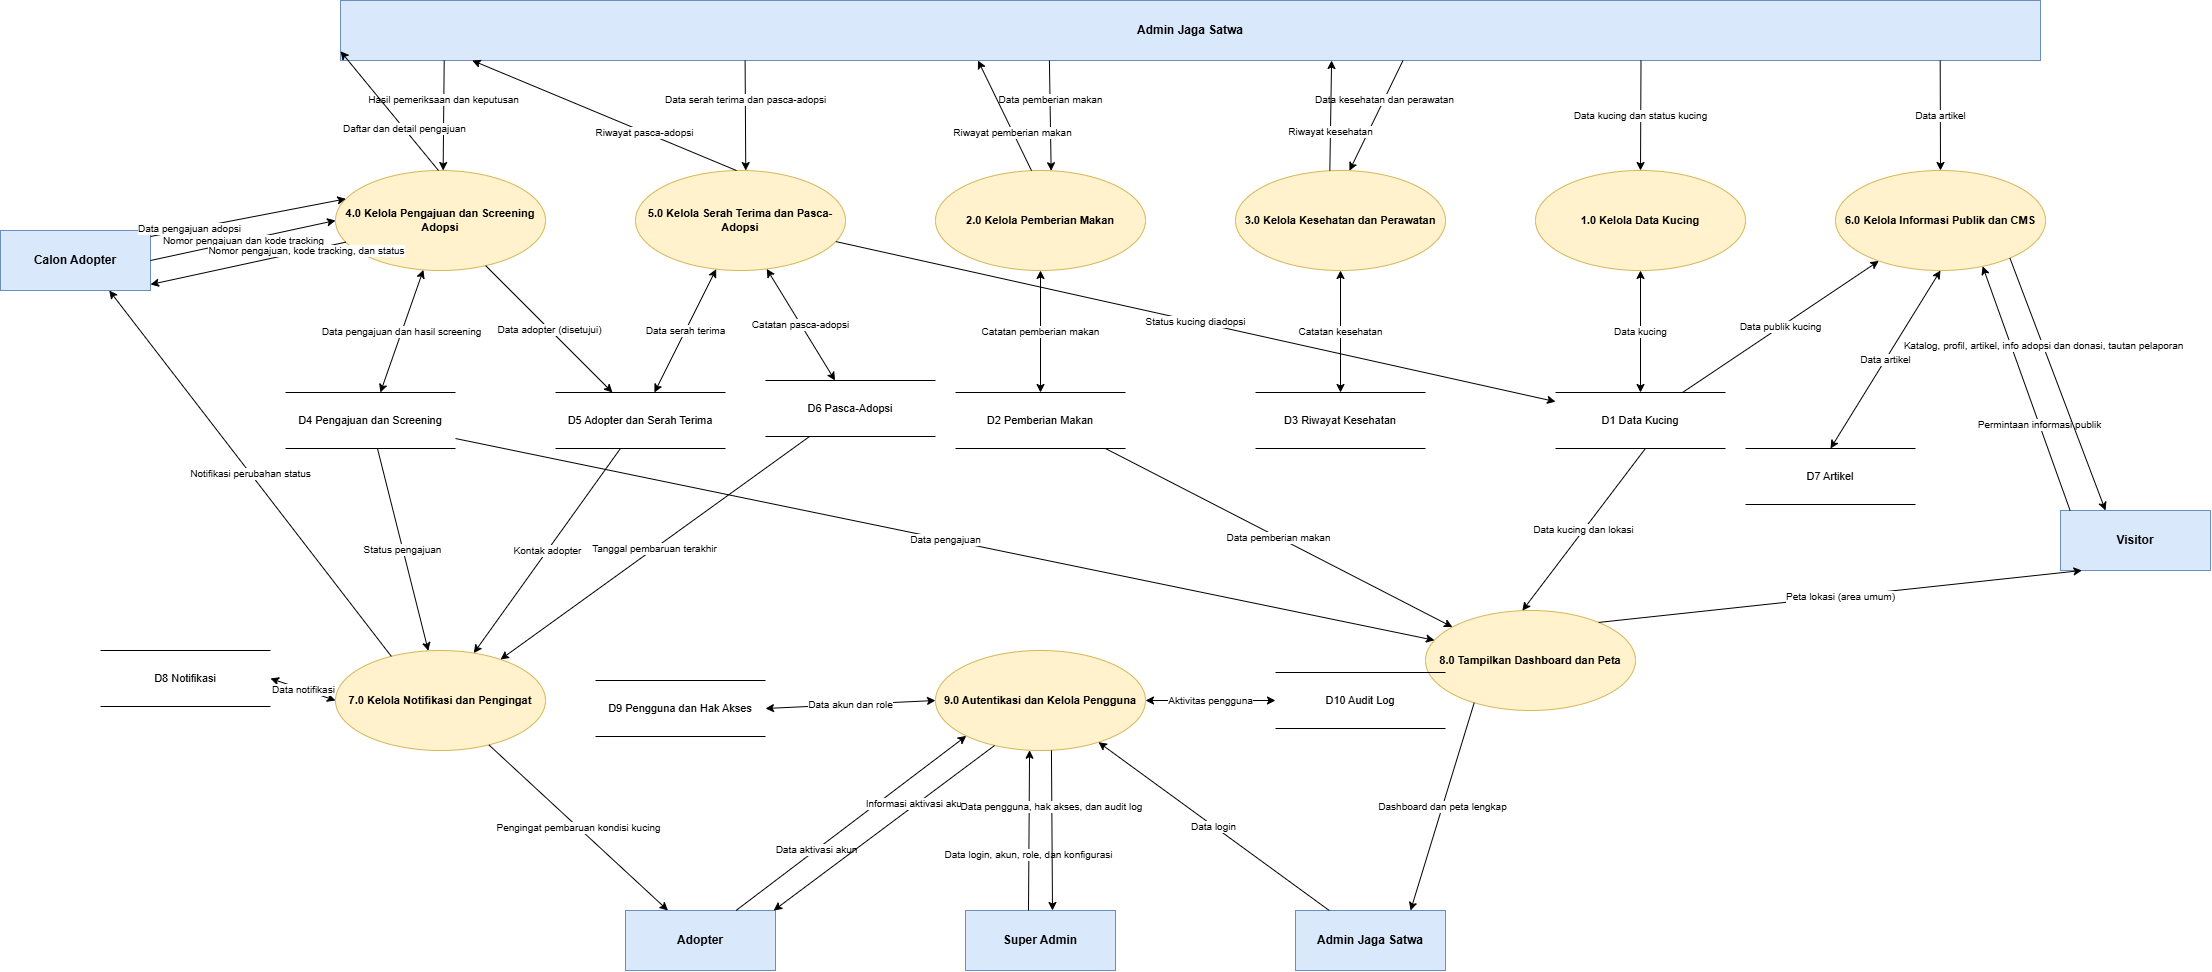

The diagram above was exported from draw.io. Its source (the exported page's mxGraphModel, read from the mxfile embedded in the PNG):
<mxGraphModel dx="2575" dy="1520" grid="1" gridSize="10" guides="1" tooltips="1" connect="1" arrows="1" fold="1" page="1" pageScale="1" pageWidth="850" pageHeight="1100" math="0" shadow="0">
  <root>
    <mxCell id="0" />
    <mxCell id="1" parent="0" />
    <mxCell id="adm" parent="1" style="rounded=0;whiteSpace=wrap;html=1;fillColor=#dae8fc;strokeColor=#6c8ebf;fontStyle=1;" value="Admin Jaga Satwa" vertex="1">
      <mxGeometry height="60" width="1700" x="530" y="20" as="geometry" />
    </mxCell>
    <mxCell id="adm2" parent="1" style="rounded=0;whiteSpace=wrap;html=1;fillColor=#dae8fc;strokeColor=#6c8ebf;fontStyle=1;" value="Admin Jaga Satwa" vertex="1">
      <mxGeometry height="60" width="150" x="1485" y="930" as="geometry" />
    </mxCell>
    <mxCell id="vis" parent="1" style="rounded=0;whiteSpace=wrap;html=1;fillColor=#dae8fc;strokeColor=#6c8ebf;fontStyle=1;" value="Visitor" vertex="1">
      <mxGeometry height="60" width="150" x="2250" y="530" as="geometry" />
    </mxCell>
    <mxCell id="ca" parent="1" style="rounded=0;whiteSpace=wrap;html=1;fillColor=#dae8fc;strokeColor=#6c8ebf;fontStyle=1;" value="Calon Adopter" vertex="1">
      <mxGeometry height="60" width="150" x="190" y="250" as="geometry" />
    </mxCell>
    <mxCell id="ado" parent="1" style="rounded=0;whiteSpace=wrap;html=1;fillColor=#dae8fc;strokeColor=#6c8ebf;fontStyle=1;" value="Adopter" vertex="1">
      <mxGeometry height="60" width="150" x="815" y="930" as="geometry" />
    </mxCell>
    <mxCell id="sa" parent="1" style="rounded=0;whiteSpace=wrap;html=1;fillColor=#dae8fc;strokeColor=#6c8ebf;fontStyle=1;" value="Super Admin" vertex="1">
      <mxGeometry height="60" width="150" x="1155" y="930" as="geometry" />
    </mxCell>
    <mxCell id="p4" parent="1" style="ellipse;whiteSpace=wrap;html=1;fillColor=#fff2cc;strokeColor=#d6b656;fontStyle=1;fontSize=11;" value="4.0 Kelola Pengajuan dan Screening Adopsi" vertex="1">
      <mxGeometry height="100" width="210" x="525" y="190" as="geometry" />
    </mxCell>
    <mxCell id="p5" parent="1" style="ellipse;whiteSpace=wrap;html=1;fillColor=#fff2cc;strokeColor=#d6b656;fontStyle=1;fontSize=11;" value="5.0 Kelola Serah Terima dan Pasca-Adopsi" vertex="1">
      <mxGeometry height="100" width="210" x="825" y="190" as="geometry" />
    </mxCell>
    <mxCell id="p1" parent="1" style="ellipse;whiteSpace=wrap;html=1;fillColor=#fff2cc;strokeColor=#d6b656;fontStyle=1;fontSize=11;" value="1.0 Kelola Data Kucing" vertex="1">
      <mxGeometry height="100" width="210" x="1725" y="190" as="geometry" />
    </mxCell>
    <mxCell id="p2" parent="1" style="ellipse;whiteSpace=wrap;html=1;fillColor=#fff2cc;strokeColor=#d6b656;fontStyle=1;fontSize=11;" value="2.0 Kelola Pemberian Makan" vertex="1">
      <mxGeometry height="100" width="210" x="1125" y="190" as="geometry" />
    </mxCell>
    <mxCell id="p3" parent="1" style="ellipse;whiteSpace=wrap;html=1;fillColor=#fff2cc;strokeColor=#d6b656;fontStyle=1;fontSize=11;" value="3.0 Kelola Kesehatan dan Perawatan" vertex="1">
      <mxGeometry height="100" width="210" x="1425" y="190" as="geometry" />
    </mxCell>
    <mxCell id="p6" parent="1" style="ellipse;whiteSpace=wrap;html=1;fillColor=#fff2cc;strokeColor=#d6b656;fontStyle=1;fontSize=11;" value="6.0 Kelola Informasi Publik dan CMS" vertex="1">
      <mxGeometry height="100" width="210" x="2025" y="190" as="geometry" />
    </mxCell>
    <mxCell id="p7" parent="1" style="ellipse;whiteSpace=wrap;html=1;fillColor=#fff2cc;strokeColor=#d6b656;fontStyle=1;fontSize=11;" value="7.0 Kelola Notifikasi dan Pengingat" vertex="1">
      <mxGeometry height="100" width="210" x="525" y="670" as="geometry" />
    </mxCell>
    <mxCell id="p9" parent="1" style="ellipse;whiteSpace=wrap;html=1;fillColor=#fff2cc;strokeColor=#d6b656;fontStyle=1;fontSize=11;" value="9.0 Autentikasi dan Kelola Pengguna" vertex="1">
      <mxGeometry height="100" width="210" x="1125" y="670" as="geometry" />
    </mxCell>
    <mxCell id="p8" parent="1" style="ellipse;whiteSpace=wrap;html=1;fillColor=#fff2cc;strokeColor=#d6b656;fontStyle=1;fontSize=11;" value="8.0 Tampilkan Dashboard dan Peta" vertex="1">
      <mxGeometry height="100" width="210" x="1615" y="630" as="geometry" />
    </mxCell>
    <mxCell id="s4" parent="1" style="shape=partialRectangle;whiteSpace=wrap;html=1;left=0;right=0;fillColor=none;fontSize=11;" value="D4 Pengajuan dan Screening" vertex="1">
      <mxGeometry height="56" width="170" x="475" y="412" as="geometry" />
    </mxCell>
    <mxCell id="s5" parent="1" style="shape=partialRectangle;whiteSpace=wrap;html=1;left=0;right=0;fillColor=none;fontSize=11;" value="D5 Adopter dan Serah Terima" vertex="1">
      <mxGeometry height="56" width="170" x="745" y="412" as="geometry" />
    </mxCell>
    <mxCell id="s6" parent="1" style="shape=partialRectangle;whiteSpace=wrap;html=1;left=0;right=0;fillColor=none;fontSize=11;" value="D6 Pasca-Adopsi" vertex="1">
      <mxGeometry height="56" width="170" x="955" y="400" as="geometry" />
    </mxCell>
    <mxCell id="s1" parent="1" style="shape=partialRectangle;whiteSpace=wrap;html=1;left=0;right=0;fillColor=none;fontSize=11;" value="D1 Data Kucing" vertex="1">
      <mxGeometry height="56" width="170" x="1745" y="412" as="geometry" />
    </mxCell>
    <mxCell id="s2" parent="1" style="shape=partialRectangle;whiteSpace=wrap;html=1;left=0;right=0;fillColor=none;fontSize=11;" value="D2 Pemberian Makan" vertex="1">
      <mxGeometry height="56" width="170" x="1145" y="412" as="geometry" />
    </mxCell>
    <mxCell id="s3" parent="1" style="shape=partialRectangle;whiteSpace=wrap;html=1;left=0;right=0;fillColor=none;fontSize=11;" value="D3 Riwayat Kesehatan" vertex="1">
      <mxGeometry height="56" width="170" x="1445" y="412" as="geometry" />
    </mxCell>
    <mxCell id="s7" parent="1" style="shape=partialRectangle;whiteSpace=wrap;html=1;left=0;right=0;fillColor=none;fontSize=11;" value="D7 Artikel" vertex="1">
      <mxGeometry height="56" width="170" x="1935" y="468" as="geometry" />
    </mxCell>
    <mxCell id="s8" parent="1" style="shape=partialRectangle;whiteSpace=wrap;html=1;left=0;right=0;fillColor=none;fontSize=11;" value="D8 Notifikasi" vertex="1">
      <mxGeometry height="56" width="170" x="290" y="670" as="geometry" />
    </mxCell>
    <mxCell id="s9" parent="1" style="shape=partialRectangle;whiteSpace=wrap;html=1;left=0;right=0;fillColor=none;fontSize=11;" value="D9 Pengguna dan Hak Akses" vertex="1">
      <mxGeometry height="56" width="170" x="785" y="700" as="geometry" />
    </mxCell>
    <mxCell id="s10" parent="1" style="shape=partialRectangle;whiteSpace=wrap;html=1;left=0;right=0;fillColor=none;fontSize=11;" value="D10 Audit Log" vertex="1">
      <mxGeometry height="56" width="170" x="1465" y="692" as="geometry" />
    </mxCell>
    <mxCell id="f1" edge="1" parent="1" source="vis" style="endArrow=classic;html=1;rounded=0;fontSize=10;labelBackgroundColor=#ffffff;exitX=0.2;exitY=0.156;exitDx=0;exitDy=0;entryX=0.72;entryY=1.0;entryDx=0;entryDy=0;" target="p6" value="Permintaan informasi publik">
      <mxGeometry relative="1" x="-0.3" as="geometry" />
    </mxCell>
    <mxCell id="f2" edge="1" parent="1" source="p6" style="endArrow=classic;html=1;rounded=0;fontSize=10;labelBackgroundColor=#ffffff;exitX=0.791;exitY=0.836;exitDx=0;exitDy=0;entryX=0.3;entryY=0.0;entryDx=0;entryDy=0;" target="vis" value="Katalog, profil, artikel, info adopsi dan donasi, tautan pelaporan">
      <mxGeometry relative="1" x="-0.3" as="geometry" />
    </mxCell>
    <mxCell id="f3" edge="1" parent="1" source="p8" style="endArrow=classic;html=1;rounded=0;fontSize=10;labelBackgroundColor=#ffffff;exitX=0.824;exitY=0.119;exitDx=0;exitDy=0;entryX=0.143;entryY=1.0;entryDx=0;entryDy=0;" target="vis" value="Peta lokasi (area umum)">
      <mxGeometry relative="1" as="geometry" />
    </mxCell>
    <mxCell id="f4" edge="1" parent="1" source="ca" style="endArrow=classic;html=1;rounded=0;fontSize=10;labelBackgroundColor=#ffffff;exitX=1.0;exitY=0.1;exitDx=0;exitDy=0;entryX=0.0;entryY=0.26;entryDx=0;entryDy=0;" target="p4" value="Data pengajuan adopsi">
      <mxGeometry relative="1" x="-0.6" as="geometry" />
    </mxCell>
    <mxCell id="f5" edge="1" parent="1" source="ca" style="endArrow=classic;html=1;rounded=0;fontSize=10;labelBackgroundColor=#ffffff;exitX=1.0;exitY=0.5;exitDx=0;exitDy=0;entryX=0.0;entryY=0.5;entryDx=0;entryDy=0;" target="p4" value="Nomor pengajuan dan kode tracking">
      <mxGeometry relative="1" as="geometry" />
    </mxCell>
    <mxCell id="f6" edge="1" parent="1" source="p4" style="endArrow=classic;html=1;rounded=0;fontSize=10;labelBackgroundColor=#ffffff;exitX=0.0;exitY=0.74;exitDx=0;exitDy=0;entryX=1.0;entryY=0.9;entryDx=0;entryDy=0;" target="ca" value="Nomor pengajuan, kode tracking, dan status">
      <mxGeometry relative="1" x="-0.6" as="geometry" />
    </mxCell>
    <mxCell id="f7" edge="1" parent="1" source="p7" style="endArrow=classic;html=1;rounded=0;fontSize=10;labelBackgroundColor=#ffffff;exitX=0.264;exitY=0.059;exitDx=0;exitDy=0;entryX=0.725;entryY=1.0;entryDx=0;entryDy=0;" target="ca" value="Notifikasi perubahan status">
      <mxGeometry relative="1" as="geometry" />
    </mxCell>
    <mxCell id="f8" edge="1" parent="1" source="ado" style="endArrow=classic;html=1;rounded=0;fontSize=10;labelBackgroundColor=#ffffff;exitX=0.737;exitY=0.0;exitDx=0;exitDy=0;entryX=0.187;entryY=0.816;entryDx=0;entryDy=0;" target="p9" value="Data aktivasi akun">
      <mxGeometry relative="1" x="-0.3" as="geometry" />
    </mxCell>
    <mxCell id="f9" edge="1" parent="1" source="p9" style="endArrow=classic;html=1;rounded=0;fontSize=10;labelBackgroundColor=#ffffff;exitX=0.253;exitY=1.0;exitDx=0;exitDy=0;entryX=0.829;entryY=0.163;entryDx=0;entryDy=0;" target="ado" value="Informasi aktivasi akun">
      <mxGeometry relative="1" x="-0.3" as="geometry" />
    </mxCell>
    <mxCell id="f10" edge="1" parent="1" source="p7" style="endArrow=classic;html=1;rounded=0;fontSize=10;labelBackgroundColor=#ffffff;exitX=0.729;exitY=0.944;exitDx=0;exitDy=0;entryX=0.283;entryY=0.0;entryDx=0;entryDy=0;" target="ado" value="Pengingat pembaruan kondisi kucing">
      <mxGeometry relative="1" as="geometry" />
    </mxCell>
    <mxCell id="f11" edge="1" parent="1" source="adm" style="endArrow=classic;html=1;rounded=0;fontSize=10;labelBackgroundColor=#ffffff;exitX=0.765;exitY=1.0;exitDx=0;exitDy=0;entryX=0.5;entryY=0.0;entryDx=0;entryDy=0;" target="p1" value="Data kucing dan status kucing">
      <mxGeometry relative="1" as="geometry" />
    </mxCell>
    <mxCell id="f12" edge="1" parent="1" source="adm" style="endArrow=classic;html=1;rounded=0;fontSize=10;labelBackgroundColor=#ffffff;exitX=0.417;exitY=1.0;exitDx=0;exitDy=0;entryX=0.545;entryY=0.074;entryDx=0;entryDy=0;" target="p2" value="Data pemberian makan">
      <mxGeometry relative="1" x="-0.3" as="geometry" />
    </mxCell>
    <mxCell id="f13" edge="1" parent="1" source="p2" style="endArrow=classic;html=1;rounded=0;fontSize=10;labelBackgroundColor=#ffffff;exitX=0.455;exitY=0.0;exitDx=0;exitDy=0;entryX=0.406;entryY=0.876;entryDx=0;entryDy=0;" target="adm" value="Riwayat pemberian makan">
      <mxGeometry relative="1" x="-0.3" as="geometry" />
    </mxCell>
    <mxCell id="f14" edge="1" parent="1" source="adm" style="endArrow=classic;html=1;rounded=0;fontSize=10;labelBackgroundColor=#ffffff;exitX=0.594;exitY=0.876;exitDx=0;exitDy=0;entryX=0.545;entryY=0.0;entryDx=0;entryDy=0;" target="p3" value="Data kesehatan dan perawatan">
      <mxGeometry relative="1" x="-0.3" as="geometry" />
    </mxCell>
    <mxCell id="f15" edge="1" parent="1" source="p3" style="endArrow=classic;html=1;rounded=0;fontSize=10;labelBackgroundColor=#ffffff;exitX=0.455;exitY=0.074;exitDx=0;exitDy=0;entryX=0.583;entryY=1.0;entryDx=0;entryDy=0;" target="adm" value="Riwayat kesehatan">
      <mxGeometry relative="1" x="-0.3" as="geometry" />
    </mxCell>
    <mxCell id="f16" edge="1" parent="1" source="adm" style="endArrow=classic;html=1;rounded=0;fontSize=10;labelBackgroundColor=#ffffff;exitX=0.061;exitY=1.0;exitDx=0;exitDy=0;entryX=0.514;entryY=0.116;entryDx=0;entryDy=0;" target="p4" value="Hasil pemeriksaan dan keputusan">
      <mxGeometry relative="1" x="-0.3" as="geometry" />
    </mxCell>
    <mxCell id="f17" edge="1" parent="1" source="p4" style="endArrow=classic;html=1;rounded=0;fontSize=10;labelBackgroundColor=#ffffff;exitX=0.486;exitY=0.0;exitDx=0;exitDy=0;entryX=0.057;entryY=0.806;entryDx=0;entryDy=0;" target="adm" value="Daftar dan detail pengajuan">
      <mxGeometry relative="1" x="-0.3" as="geometry" />
    </mxCell>
    <mxCell id="f18" edge="1" parent="1" source="adm" style="endArrow=classic;html=1;rounded=0;fontSize=10;labelBackgroundColor=#ffffff;exitX=0.238;exitY=1.0;exitDx=0;exitDy=0;entryX=0.522;entryY=0.111;entryDx=0;entryDy=0;" target="p5" value="Data serah terima dan pasca-adopsi">
      <mxGeometry relative="1" x="-0.3" as="geometry" />
    </mxCell>
    <mxCell id="f19" edge="1" parent="1" source="p5" style="endArrow=classic;html=1;rounded=0;fontSize=10;labelBackgroundColor=#ffffff;exitX=0.478;exitY=0.0;exitDx=0;exitDy=0;entryX=0.233;entryY=0.816;entryDx=0;entryDy=0;" target="adm" value="Riwayat pasca-adopsi">
      <mxGeometry relative="1" x="-0.3" as="geometry" />
    </mxCell>
    <mxCell id="f20" edge="1" parent="1" source="adm" style="endArrow=classic;html=1;rounded=0;fontSize=10;labelBackgroundColor=#ffffff;exitX=0.941;exitY=1.0;exitDx=0;exitDy=0;entryX=0.5;entryY=0.0;entryDx=0;entryDy=0;" target="p6" value="Data artikel">
      <mxGeometry relative="1" as="geometry" />
    </mxCell>
    <mxCell id="f21" edge="1" parent="1" source="adm2" style="endArrow=classic;html=1;rounded=0;fontSize=10;labelBackgroundColor=#ffffff;exitX=0.225;exitY=0.0;exitDx=0;exitDy=0;entryX=0.774;entryY=0.918;entryDx=0;entryDy=0;" target="p9" value="Data login">
      <mxGeometry relative="1" as="geometry" />
    </mxCell>
    <mxCell id="f22" edge="1" parent="1" source="p8" style="endArrow=classic;html=1;rounded=0;fontSize=10;labelBackgroundColor=#ffffff;exitX=0.232;exitY=0.922;exitDx=0;exitDy=0;entryX=0.767;entryY=0.0;entryDx=0;entryDy=0;" target="adm2" value="Dashboard dan peta lengkap">
      <mxGeometry relative="1" as="geometry" />
    </mxCell>
    <mxCell id="f23" edge="1" parent="1" source="sa" style="endArrow=classic;html=1;rounded=0;fontSize=10;labelBackgroundColor=#ffffff;exitX=0.42;exitY=0.0;exitDx=0;exitDy=0;entryX=0.443;entryY=1.0;entryDx=0;entryDy=0;" target="p9" value="Data login, akun, role, dan konfigurasi">
      <mxGeometry relative="1" x="-0.3" as="geometry" />
    </mxCell>
    <mxCell id="f24" edge="1" parent="1" source="p9" style="endArrow=classic;html=1;rounded=0;fontSize=10;labelBackgroundColor=#ffffff;exitX=0.557;exitY=1.0;exitDx=0;exitDy=0;entryX=0.58;entryY=0.0;entryDx=0;entryDy=0;" target="sa" value="Data pengguna, hak akses, dan audit log">
      <mxGeometry relative="1" x="-0.3" as="geometry" />
    </mxCell>
    <mxCell id="f25" edge="1" parent="1" source="p1" style="endArrow=classic;startArrow=classic;html=1;rounded=0;fontSize=10;labelBackgroundColor=#ffffff;exitX=0.5;exitY=1.0;exitDx=0;exitDy=0;entryX=0.5;entryY=0.0;entryDx=0;entryDy=0;" target="s1" value="Data kucing">
      <mxGeometry relative="1" as="geometry" />
    </mxCell>
    <mxCell id="f26" edge="1" parent="1" source="p2" style="endArrow=classic;startArrow=classic;html=1;rounded=0;fontSize=10;labelBackgroundColor=#ffffff;exitX=0.5;exitY=1.0;exitDx=0;exitDy=0;entryX=0.5;entryY=0.0;entryDx=0;entryDy=0;" target="s2" value="Catatan pemberian makan">
      <mxGeometry relative="1" as="geometry" />
    </mxCell>
    <mxCell id="f27" edge="1" parent="1" source="p3" style="endArrow=classic;startArrow=classic;html=1;rounded=0;fontSize=10;labelBackgroundColor=#ffffff;exitX=0.5;exitY=1.0;exitDx=0;exitDy=0;entryX=0.5;entryY=0.0;entryDx=0;entryDy=0;" target="s3" value="Catatan kesehatan">
      <mxGeometry relative="1" as="geometry" />
    </mxCell>
    <mxCell id="f28" edge="1" parent="1" source="p4" style="endArrow=classic;startArrow=classic;html=1;rounded=0;fontSize=10;labelBackgroundColor=#ffffff;exitX=0.418;exitY=0.993;exitDx=0;exitDy=0;entryX=0.558;entryY=0.0;entryDx=0;entryDy=0;" target="s4" value="Data pengajuan dan hasil screening">
      <mxGeometry relative="1" as="geometry" />
    </mxCell>
    <mxCell id="f29" edge="1" parent="1" source="p5" style="endArrow=classic;startArrow=classic;html=1;rounded=0;fontSize=10;labelBackgroundColor=#ffffff;exitX=0.384;exitY=0.986;exitDx=0;exitDy=0;entryX=0.582;entryY=0.0;entryDx=0;entryDy=0;" target="s5" value="Data serah terima">
      <mxGeometry relative="1" as="geometry" />
    </mxCell>
    <mxCell id="f30" edge="1" parent="1" source="p5" style="endArrow=classic;startArrow=classic;html=1;rounded=0;fontSize=10;labelBackgroundColor=#ffffff;exitX=0.627;exitY=0.984;exitDx=0;exitDy=0;entryX=0.409;entryY=0.0;entryDx=0;entryDy=0;" target="s6" value="Catatan pasca-adopsi">
      <mxGeometry relative="1" as="geometry" />
    </mxCell>
    <mxCell id="f31" edge="1" parent="1" source="p6" style="endArrow=classic;startArrow=classic;html=1;rounded=0;fontSize=10;labelBackgroundColor=#ffffff;exitX=0.5;exitY=1.0;exitDx=0;exitDy=0;entryX=0.5;entryY=0.0;entryDx=0;entryDy=0;" target="s7" value="Data artikel">
      <mxGeometry relative="1" as="geometry" />
    </mxCell>
    <mxCell id="f32" edge="1" parent="1" source="p7" style="endArrow=classic;startArrow=classic;html=1;rounded=0;fontSize=10;labelBackgroundColor=#ffffff;exitX=0.0;exitY=0.5;exitDx=0;exitDy=0;entryX=1.0;entryY=0.5;entryDx=0;entryDy=0;" target="s8" value="Data notifikasi">
      <mxGeometry relative="1" as="geometry" />
    </mxCell>
    <mxCell id="f33" edge="1" parent="1" source="p9" style="endArrow=classic;startArrow=classic;html=1;rounded=0;fontSize=10;labelBackgroundColor=#ffffff;exitX=0.0;exitY=0.5;exitDx=0;exitDy=0;entryX=1.0;entryY=0.5;entryDx=0;entryDy=0;" target="s9" value="Data akun dan role">
      <mxGeometry relative="1" as="geometry" />
    </mxCell>
    <mxCell id="f34" edge="1" parent="1" source="p9" style="endArrow=classic;startArrow=classic;html=1;rounded=0;fontSize=10;labelBackgroundColor=#ffffff;exitX=1.0;exitY=0.5;exitDx=0;exitDy=0;entryX=0.0;entryY=0.5;entryDx=0;entryDy=0;" target="s10" value="Aktivitas pengguna">
      <mxGeometry relative="1" as="geometry" />
    </mxCell>
    <mxCell id="f35" edge="1" parent="1" source="p4" style="endArrow=classic;html=1;rounded=0;fontSize=10;labelBackgroundColor=#ffffff;exitX=0.715;exitY=0.951;exitDx=0;exitDy=0;entryX=0.335;entryY=0.0;entryDx=0;entryDy=0;" target="s5" value="Data adopter (disetujui)">
      <mxGeometry relative="1" as="geometry" />
    </mxCell>
    <mxCell id="f36" edge="1" parent="1" source="p5" style="endArrow=classic;html=1;rounded=0;fontSize=10;labelBackgroundColor=#ffffff;exitX=0.953;exitY=0.711;exitDx=0;exitDy=0;entryX=0.0;entryY=0.163;entryDx=0;entryDy=0;" target="s1" value="Status kucing diadopsi">
      <mxGeometry relative="1" as="geometry" />
    </mxCell>
    <mxCell id="f37" edge="1" parent="1" source="s1" style="endArrow=classic;html=1;rounded=0;fontSize=10;labelBackgroundColor=#ffffff;exitX=0.747;exitY=0.0;exitDx=0;exitDy=0;entryX=0.209;entryY=0.907;entryDx=0;entryDy=0;" target="p6" value="Data publik kucing">
      <mxGeometry relative="1" as="geometry" />
    </mxCell>
    <mxCell id="f38" edge="1" parent="1" source="s1" style="endArrow=classic;html=1;rounded=0;fontSize=10;labelBackgroundColor=#ffffff;exitX=0.529;exitY=1.0;exitDx=0;exitDy=0;entryX=0.458;entryY=0.002;entryDx=0;entryDy=0;" target="p8" value="Data kucing dan lokasi">
      <mxGeometry relative="1" as="geometry" />
    </mxCell>
    <mxCell id="f39" edge="1" parent="1" source="s2" style="endArrow=classic;html=1;rounded=0;fontSize=10;labelBackgroundColor=#ffffff;exitX=0.882;exitY=1.0;exitDx=0;exitDy=0;entryX=0.129;entryY=0.165;entryDx=0;entryDy=0;" target="p8" value="Data pemberian makan">
      <mxGeometry relative="1" as="geometry" />
    </mxCell>
    <mxCell id="f40" edge="1" parent="1" source="s4" style="endArrow=classic;html=1;rounded=0;fontSize=10;labelBackgroundColor=#ffffff;exitX=1.0;exitY=0.822;exitDx=0;exitDy=0;entryX=0.043;entryY=0.297;entryDx=0;entryDy=0;" target="p8" value="Data pengajuan">
      <mxGeometry relative="1" as="geometry" />
    </mxCell>
    <mxCell id="f41" edge="1" parent="1" source="s4" style="endArrow=classic;html=1;rounded=0;fontSize=10;labelBackgroundColor=#ffffff;exitX=0.541;exitY=1.0;exitDx=0;exitDy=0;entryX=0.441;entryY=0.004;entryDx=0;entryDy=0;" target="p7" value="Status pengajuan">
      <mxGeometry relative="1" as="geometry" />
    </mxCell>
    <mxCell id="f42" edge="1" parent="1" source="s5" style="endArrow=classic;html=1;rounded=0;fontSize=10;labelBackgroundColor=#ffffff;exitX=0.382;exitY=1.0;exitDx=0;exitDy=0;entryX=0.661;entryY=0.027;entryDx=0;entryDy=0;" target="p7" value="Kontak adopter">
      <mxGeometry relative="1" as="geometry" />
    </mxCell>
    <mxCell id="f43" edge="1" parent="1" source="s6" style="endArrow=classic;html=1;rounded=0;fontSize=10;labelBackgroundColor=#ffffff;exitX=0.259;exitY=1.0;exitDx=0;exitDy=0;entryX=0.786;entryY=0.09;entryDx=0;entryDy=0;" target="p7" value="Tanggal pembaruan terakhir">
      <mxGeometry relative="1" as="geometry" />
    </mxCell>
  </root>
</mxGraphModel>